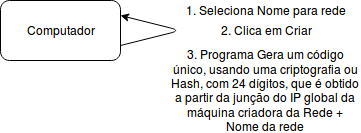

The diagram above was exported from draw.io. Its source (the exported page's mxGraphModel, read from the mxfile embedded in the PNG):
<mxGraphModel dx="811" dy="468" grid="1" gridSize="10" guides="1" tooltips="1" connect="1" arrows="1" fold="1" page="1" pageScale="1" pageWidth="826" pageHeight="1169" background="#ffffff" math="0" shadow="0">
  <root>
    <mxCell id="0" />
    <mxCell id="1" parent="0" />
    <mxCell id="2" value="Computador" style="rounded=1;whiteSpace=wrap;html=1;" parent="1" vertex="1">
      <mxGeometry x="350" y="180" width="120" height="60" as="geometry" />
    </mxCell>
    <mxCell id="3" value="" style="endArrow=classic;html=1;exitX=1;exitY=0.75;entryX=1;entryY=0.25;" parent="1" source="2" target="2" edge="1">
      <mxGeometry width="50" height="50" relative="1" as="geometry">
        <mxPoint x="350" y="310" as="sourcePoint" />
        <mxPoint x="500" y="160" as="targetPoint" />
        <Array as="points">
          <mxPoint x="530" y="210" />
        </Array>
      </mxGeometry>
    </mxCell>
    <mxCell id="4" value="1. Seleciona Nome para rede" style="text;html=1;strokeColor=none;fillColor=none;align=center;verticalAlign=middle;whiteSpace=wrap;" parent="1" vertex="1">
      <mxGeometry x="520" y="180" width="190" height="20" as="geometry" />
    </mxCell>
    <mxCell id="5" value="2. Clica em Criar" style="text;html=1;strokeColor=none;fillColor=none;align=center;verticalAlign=middle;whiteSpace=wrap;" parent="1" vertex="1">
      <mxGeometry x="520" y="200" width="190" height="20" as="geometry" />
    </mxCell>
    <mxCell id="6" value="3. Programa Gera um código único, usando uma criptografia ou Hash, com 24 dígitos, que é obtido a partir da junção do IP global da máquina criadora da Rede + Nome da rede " style="text;html=1;strokeColor=none;fillColor=none;align=center;verticalAlign=middle;whiteSpace=wrap;" parent="1" vertex="1">
      <mxGeometry x="520" y="260" width="190" height="20" as="geometry" />
    </mxCell>
  </root>
</mxGraphModel>